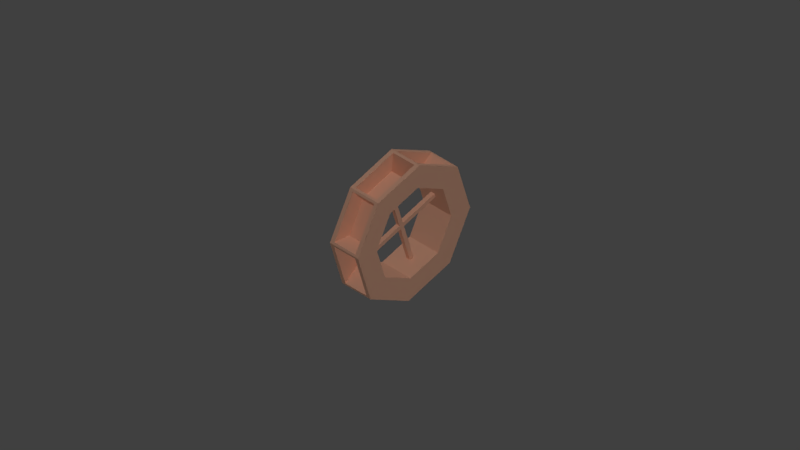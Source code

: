 # Source: Wheel.blend  (saved by Blender 2.79.0; exported with 4.5.12 LTS)
import bpy
from mathutils import Matrix  # noqa: F401  (used for matrix-valued properties, if any)

bpy.ops.wm.read_factory_settings(use_empty=True)
scene = bpy.context.scene
scene.name = 'Scene'

# ---- collections
col_collection_1 = bpy.data.collections.new('Collection 1'); scene.collection.children.link(col_collection_1)

# ---- materials (node trees are filled in below, after node groups)
mat_wood = bpy.data.materials.new('Wood')
mat_wood.alpha_threshold = 0.0
mat_wood.use_transparent_shadow = False
mat_wood.diffuse_color = (0.7738, 0.4233, 0.289, 1.0)
mat_wood.roughness = 0.5
mat_wood.specular_intensity = 0.0
mat_wood.line_color = (0.0, 0.0, 0.0, 1.0)

# ---- material node trees

# ---- world
world_world = bpy.data.worlds.new('World'); scene.world = world_world
world_world.color = (0.05088, 0.05088, 0.05088)
world_world.use_sun_shadow = False
world_world.sun_shadow_jitter_overblur = 0.0
world_world.cycles.sampling_method = 'MANUAL'

# ---- cameras
cam_camera = bpy.data.cameras.new('Camera')
cam_camera.type = 'ORTHO'
cam_camera.clip_end = 100.0
cam_camera.lens = 35.0
cam_camera.sensor_width = 32.0
cam_camera.sensor_height = 18.0
cam_camera.ortho_scale = 20.11
cam_camera.dof.focus_distance = 0.0
cam_camera.dof.aperture_fstop = 128.0

# ---- lights
light_lamp = bpy.data.lights.new('Lamp', 'SUN')
light_lamp.transmission_factor = 0.0
light_lamp.cutoff_distance = 30.0
light_lamp.use_shadow = False
light_lamp.angle = 0.1993
light_lamp.energy = 0.75
light_lamp.shadow_buffer_clip_start = 1.001
light_lamp.shadow_soft_size = 0.1
light_lamp.shadow_cascade_max_distance = 1000.0
light_lamp_001 = bpy.data.lights.new('Lamp.001', 'SUN')
light_lamp_001.transmission_factor = 0.0
light_lamp_001.cutoff_distance = 30.0
light_lamp_001.use_shadow = False
light_lamp_001.angle = 0.1993
light_lamp_001.energy = 0.5
light_lamp_001.shadow_buffer_clip_start = 1.001
light_lamp_001.shadow_soft_size = 0.1
light_lamp_001.shadow_cascade_max_distance = 1000.0
light_lamp_002 = bpy.data.lights.new('Lamp.002', 'SUN')
light_lamp_002.transmission_factor = 0.0
light_lamp_002.cutoff_distance = 30.0
light_lamp_002.use_shadow = False
light_lamp_002.angle = 0.1993
light_lamp_002.energy = 0.25
light_lamp_002.shadow_buffer_clip_start = 1.001
light_lamp_002.shadow_soft_size = 0.1
light_lamp_002.shadow_cascade_max_distance = 1000.0

# ---- meshes
me_cube = bpy.data.meshes.new('Cube')
me_cube.from_pydata([(-0.5, 1.414, -1.414), (-0.5, -1.208e-07, 2.0), (-0.5, 1.414, 1.414), (-0.5, 2.0, 2.98e-08), (-0.5, -1.414, 1.414), (-0.5, -2.0, -2.086e-07), (-0.5, -1.414, -1.414), (-0.5, 1.176e-07, -2.0), (-0.5, 0.9428, -0.9428), (-0.5, -1.208e-07, 1.333), (-0.5, 0.9428, 0.9428), (-0.5, 1.333, 2.98e-08), (-0.5, -0.9428, 0.9428), (-0.5, -1.333, -3.278e-07), (-0.5, -0.9428, -0.9428), (-0.5, 1.176e-07, -1.333), (-0.375, 1.44, -1.352), (-0.375, -0.0625, 1.974), (-0.375, 1.352, 1.44), (-0.375, 1.974, 0.0625), (-0.375, -1.44, 1.352), (0.375, -1.974, -0.0625), (-0.375, -1.352, -1.44), (-0.375, 0.0625, -1.974), (0.5, 0.9428, -0.9428), (0.5, -1.208e-07, 1.333), (0.5, 0.9428, 0.9428), (0.5, 1.333, -2.98e-08), (0.5, -0.9428, 0.9428), (0.5, -1.333, -3.278e-07), (0.5, -0.9428, -0.9428), (0.5, 1.176e-07, -1.333), (0.5, 1.414, -1.414), (0.5, -1.208e-07, 2.0), (0.5, 1.414, 1.414), (0.5, 2.0, -2.98e-08), (0.5, -1.414, 1.414), (0.5, -2.0, -2.682e-07), (0.5, -1.414, -1.414), (0.5, 1.176e-07, -2.0), (0.375, 1.44, -1.352), (0.375, -0.0625, 1.974), (0.375, 1.352, 1.44), (0.375, 1.974, 0.0625), (0.375, -1.44, 1.352), (-0.375, -1.974, -0.0625), (0.375, -1.352, -1.44), (0.375, 0.0625, -1.974), (-0.06251, -0.03382, -0.08166), (0.06249, -0.03382, -0.08166), (-0.06251, -0.08166, 0.03382), (0.06249, -0.08166, 0.03382), (-0.06251, 0.08166, -0.03382), (0.06249, 0.08166, -0.03382), (-0.06251, 0.03382, 0.08166), (0.06249, 0.03382, 0.08166), (-0.06251, -0.5291, 1.114), (0.06249, -0.5291, 1.114), (-0.06251, -0.4137, 1.162), (0.06249, -0.4137, 1.162), (-0.06251, -1.114, -0.5291), (0.06249, -1.114, -0.5291), (-0.06251, -1.162, -0.4137), (0.06249, -1.162, -0.4137), (-0.06251, 1.162, 0.4137), (0.06249, 1.162, 0.4137), (-0.06251, 1.114, 0.5291), (0.06249, 1.114, 0.5291), (-0.06251, 0.4137, -1.162), (0.06249, 0.4137, -1.162), (-0.06251, 0.5291, -1.114), (0.06249, 0.5291, -1.114), (-0.375, 0.0625, 1.974), (0.375, 0.0625, 1.974), (0.375, -1.974, 0.0625), (-0.375, -1.974, 0.0625), (-0.375, -0.0625, -1.974), (0.375, -0.0625, -1.974), (-0.375, 1.974, -0.0625), (0.375, 1.974, -0.0625), (-0.375, -1.44, -1.352), (0.375, -1.44, -1.352), (-0.375, 1.352, -1.44), (0.375, 1.352, -1.44), (-0.375, 1.44, 1.352), (0.375, 1.44, 1.352), (-0.375, -1.352, 1.44), (0.375, -1.352, 1.44), (-0.375, -0.9687, -1.057), (0.375, -0.9687, -1.057), (-0.375, -1.057, -0.9687), (0.375, -1.057, -0.9687), (-0.375, 1.057, -0.9687), (0.375, 1.057, -0.9687), (-0.375, 0.9687, -1.057), (0.375, 0.9687, -1.057), (-0.375, 0.9687, 1.057), (0.375, 0.9687, 1.057), (-0.375, 1.057, 0.9687), (0.375, 1.057, 0.9687), (-0.375, -1.057, 0.9687), (0.375, -1.057, 0.9687), (-0.375, -0.9687, 1.057), (0.375, -0.9687, 1.057), (-0.375, -0.0625, 1.432), (0.375, -0.0625, 1.432), (-0.375, 0.0625, 1.432), (0.375, 0.0625, 1.432), (0.375, -1.432, -0.0625), (-0.375, -1.432, -0.0625), (0.375, -1.432, 0.0625), (-0.375, -1.432, 0.0625), (-0.375, 0.0625, -1.432), (0.375, 0.0625, -1.432), (-0.375, -0.0625, -1.432), (0.375, -0.0625, -1.432), (-0.375, 1.432, 0.0625), (0.375, 1.432, 0.0625), (-0.375, 1.432, -0.0625), (0.375, 1.432, -0.0625)], [], [(0, 8, 11, 3), (2, 10, 9, 1), (6, 14, 15, 7), (5, 13, 14, 6), (7, 15, 8, 0), (3, 11, 10, 2), (4, 12, 13, 5), (1, 9, 12, 4), (49, 61, 60, 48), (51, 50, 62, 63), (54, 50, 56, 58), (54, 58, 59, 55), (50, 51, 57, 56), (51, 55, 59, 57), (29, 37, 38, 30), (31, 39, 32, 24), (27, 35, 34, 26), (28, 36, 37, 29), (25, 33, 36, 28), (24, 32, 35, 27), (26, 34, 33, 25), (30, 38, 39, 31), (49, 51, 63, 61), (50, 48, 60, 62), (55, 53, 65, 67), (55, 67, 66, 54), (52, 64, 65, 53), (52, 54, 66, 64), (48, 68, 69, 49), (48, 52, 70, 68), (53, 49, 69, 71), (53, 71, 70, 52), (17, 41, 33, 1), (33, 73, 72, 1), (45, 21, 37, 5), (37, 74, 75, 5), (23, 47, 39, 7), (39, 77, 76, 7), (19, 43, 35, 3), (35, 79, 78, 3), (22, 46, 38, 6), (20, 44, 36, 4), (18, 42, 34, 2), (16, 40, 32, 0), (38, 81, 80, 6), (32, 83, 82, 0), (34, 85, 84, 2), (36, 87, 86, 4), (38, 37, 21, 81), (6, 80, 45, 5), (7, 76, 22, 6), (0, 82, 23, 7), (3, 78, 16, 0), (2, 84, 19, 3), (1, 72, 18, 2), (4, 86, 17, 1), (5, 75, 20, 4), (37, 36, 44, 74), (36, 33, 41, 87), (33, 34, 42, 73), (34, 35, 43, 85), (35, 32, 40, 79), (32, 39, 47, 83), (39, 38, 46, 77), (80, 81, 91, 90), (46, 22, 88, 89), (82, 83, 95, 94), (40, 16, 92, 93), (84, 85, 99, 98), (42, 18, 96, 97), (86, 87, 103, 102), (44, 20, 100, 101), (72, 73, 107, 106), (41, 17, 104, 105), (75, 74, 110, 111), (21, 45, 109, 108), (76, 77, 115, 114), (47, 23, 112, 113), (78, 79, 119, 118), (43, 19, 116, 117), (97, 96, 106, 107), (103, 105, 104, 102), (101, 100, 111, 110), (91, 108, 109, 90), (89, 88, 114, 115), (95, 113, 112, 94), (93, 92, 118, 119), (99, 117, 116, 98), (41, 105, 103, 87), (73, 42, 97, 107), (43, 117, 99, 85), (79, 40, 93, 119), (47, 113, 95, 83), (77, 46, 89, 115), (21, 108, 91, 81), (74, 44, 101, 110), (19, 84, 98, 116), (72, 106, 96, 18), (17, 86, 102, 104), (75, 111, 100, 20), (45, 80, 90, 109), (76, 114, 88, 22), (23, 82, 94, 112), (78, 118, 92, 16), (13, 12, 28, 29), (9, 10, 26, 25), (11, 8, 24, 27), (15, 14, 30, 31), (31, 24, 71, 69), (29, 30, 61, 63), (25, 28, 57, 59), (27, 26, 67, 65), (8, 15, 68, 70), (14, 13, 62, 60), (12, 9, 58, 56), (10, 11, 64, 66), (67, 26, 10, 66), (65, 64, 11, 27), (61, 30, 14, 60), (63, 62, 13, 29), (57, 28, 12, 56), (59, 58, 9, 25), (71, 24, 8, 70), (69, 68, 15, 31), (50, 54, 52, 48), (49, 53, 55, 51)])
me_cube.materials.append(mat_wood)
me_cube.use_remesh_preserve_volume = False
me_cube.use_remesh_preserve_attributes = False
me_cube.use_mirror_vertex_groups = False
me_cube.update()

# ---- objects
ob_cube = bpy.data.objects.new('Cube', me_cube)
ob_primary = bpy.data.objects.new('Primary', light_lamp)
ob_camera = bpy.data.objects.new('Camera', cam_camera)
ob_secondary = bpy.data.objects.new('Secondary', light_lamp_001)
ob_tertiary = bpy.data.objects.new('Tertiary', light_lamp_002)

# ---- transforms, parenting, visibility, modifiers, constraints
ob_cube.location = (-3.223e-07, -8.585e-08, -1.639e-06)
ob_cube.rotation_euler = (1.472, 0.0, 0.0)
ob_cube.lock_rotations_4d = False
ob_cube.empty_display_type = 'ARROWS'
ob_cube.lineart.crease_threshold = 0.0
ob_primary.location = (0.0, 0.0, 0.0)
ob_primary.lock_rotations_4d = False
ob_primary.empty_display_type = 'ARROWS'
ob_primary.color = (0.0, 0.0, 0.0, 0.0)
ob_primary.lineart.crease_threshold = 0.0
ob_camera.location = (8.318, -8.318, 8.318)
ob_camera.rotation_euler = (0.9553, 7.656e-08, 0.7854)
ob_camera.lock_rotations_4d = False
ob_camera.empty_display_type = 'ARROWS'
ob_camera.color = (0.0, 0.0, 0.0, 0.0)
ob_camera.display_type = 'WIRE'
ob_camera.lineart.crease_threshold = 0.0
ob_secondary.location = (0.0, 0.0, 0.0)
ob_secondary.rotation_euler = (-0.0, 1.571, 0.0)
ob_secondary.lock_rotations_4d = False
ob_secondary.empty_display_type = 'ARROWS'
ob_secondary.color = (0.0, 0.0, 0.0, 0.0)
ob_secondary.lineart.crease_threshold = 0.0
ob_tertiary.location = (0.0, 0.0, 0.0)
ob_tertiary.rotation_euler = (1.571, 1.571, 0.0)
ob_tertiary.lock_rotations_4d = False
ob_tertiary.empty_display_type = 'ARROWS'
ob_tertiary.color = (0.0, 0.0, 0.0, 0.0)
ob_tertiary.lineart.crease_threshold = 0.0

# ---- collection membership
col_collection_1.objects.link(ob_cube)
col_collection_1.objects.link(ob_primary)
col_collection_1.objects.link(ob_camera)
col_collection_1.objects.link(ob_secondary)
col_collection_1.objects.link(ob_tertiary)

# ---- scene / render settings (as saved in the file)
scene.camera = ob_camera
scene.frame_start = 0; scene.frame_end = 239; scene.frame_set(56)
scene.render.engine = 'BLENDER_EEVEE_NEXT'
scene.render.image_settings.file_format = 'FFMPEG'
scene.render.image_settings.compression = 100
scene.render.resolution_x = 3840
scene.render.resolution_y = 2160
scene.render.fps = 60
scene.render.dither_intensity = 0.0
scene.cycles.use_denoising = False
scene.cycles.samples = 128
scene.cycles.sampling_pattern = 'TABULATED_SOBOL'
scene.cycles.use_adaptive_sampling = False
scene.cycles.use_light_tree = False
scene.cycles.blur_glossy = 0.0
scene.cycles.sample_clamp_indirect = 0.0
scene.view_settings.view_transform = 'Standard'
bpy.context.view_layer.update()
